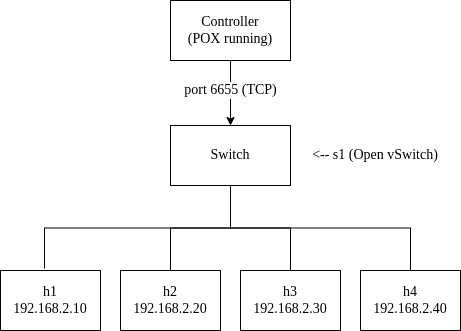

The diagram above was exported from draw.io. Its source (the exported page's mxGraphModel, read from the mxfile embedded in the PNG):
<mxGraphModel dx="466" dy="798" grid="1" gridSize="10" guides="1" tooltips="1" connect="1" arrows="1" fold="1" page="1" pageScale="1" pageWidth="850" pageHeight="1100" math="0" shadow="0">
  <root>
    <mxCell id="0" />
    <mxCell id="1" parent="0" />
    <mxCell id="OtdoInmesKbAFspwOkwQ-12" style="edgeStyle=orthogonalEdgeStyle;rounded=0;orthogonalLoop=1;jettySize=auto;html=1;exitX=0.5;exitY=1;exitDx=0;exitDy=0;entryX=0.5;entryY=0;entryDx=0;entryDy=0;fontFamily=Times New Roman;fontSize=14;" edge="1" parent="1" source="OtdoInmesKbAFspwOkwQ-1" target="OtdoInmesKbAFspwOkwQ-3">
      <mxGeometry relative="1" as="geometry" />
    </mxCell>
    <mxCell id="OtdoInmesKbAFspwOkwQ-13" value="port 6655 (TCP)" style="edgeLabel;html=1;align=center;verticalAlign=middle;resizable=0;points=[];fontFamily=Times New Roman;fontSize=14;" vertex="1" connectable="0" parent="OtdoInmesKbAFspwOkwQ-12">
      <mxGeometry x="-0.1" y="-1" relative="1" as="geometry">
        <mxPoint as="offset" />
      </mxGeometry>
    </mxCell>
    <mxCell id="OtdoInmesKbAFspwOkwQ-1" value="Controller &lt;br&gt;(POX running)" style="rounded=0;whiteSpace=wrap;html=1;fontFamily=Times New Roman;fontSize=14;" vertex="1" parent="1">
      <mxGeometry x="190" y="210" width="120" height="60" as="geometry" />
    </mxCell>
    <mxCell id="OtdoInmesKbAFspwOkwQ-9" style="edgeStyle=orthogonalEdgeStyle;rounded=0;orthogonalLoop=1;jettySize=auto;html=1;exitX=0.5;exitY=1;exitDx=0;exitDy=0;entryX=0.5;entryY=0;entryDx=0;entryDy=0;fontFamily=Times New Roman;fontSize=14;endArrow=none;startFill=0;" edge="1" parent="1" source="OtdoInmesKbAFspwOkwQ-3" target="OtdoInmesKbAFspwOkwQ-5">
      <mxGeometry relative="1" as="geometry" />
    </mxCell>
    <mxCell id="OtdoInmesKbAFspwOkwQ-10" style="edgeStyle=orthogonalEdgeStyle;rounded=0;orthogonalLoop=1;jettySize=auto;html=1;exitX=0.5;exitY=1;exitDx=0;exitDy=0;entryX=0.5;entryY=0;entryDx=0;entryDy=0;fontFamily=Times New Roman;fontSize=14;endArrow=none;startFill=0;" edge="1" parent="1" source="OtdoInmesKbAFspwOkwQ-3" target="OtdoInmesKbAFspwOkwQ-6">
      <mxGeometry relative="1" as="geometry" />
    </mxCell>
    <mxCell id="OtdoInmesKbAFspwOkwQ-11" style="edgeStyle=orthogonalEdgeStyle;rounded=0;orthogonalLoop=1;jettySize=auto;html=1;exitX=0.5;exitY=1;exitDx=0;exitDy=0;entryX=0.5;entryY=0;entryDx=0;entryDy=0;fontFamily=Times New Roman;fontSize=14;endArrow=none;startFill=0;" edge="1" parent="1" source="OtdoInmesKbAFspwOkwQ-3" target="OtdoInmesKbAFspwOkwQ-7">
      <mxGeometry relative="1" as="geometry" />
    </mxCell>
    <mxCell id="OtdoInmesKbAFspwOkwQ-3" value="Switch" style="rounded=0;whiteSpace=wrap;html=1;fontFamily=Times New Roman;fontSize=14;" vertex="1" parent="1">
      <mxGeometry x="190" y="335" width="120" height="60" as="geometry" />
    </mxCell>
    <mxCell id="OtdoInmesKbAFspwOkwQ-4" value="h1&lt;br&gt;192.168.2.10" style="rounded=0;whiteSpace=wrap;html=1;fontFamily=Times New Roman;fontSize=14;" vertex="1" parent="1">
      <mxGeometry x="20" y="480" width="100" height="60" as="geometry" />
    </mxCell>
    <mxCell id="OtdoInmesKbAFspwOkwQ-5" value="h2&lt;br&gt;192.168.2.20" style="rounded=0;whiteSpace=wrap;html=1;fontFamily=Times New Roman;fontSize=14;" vertex="1" parent="1">
      <mxGeometry x="140" y="480" width="100" height="60" as="geometry" />
    </mxCell>
    <mxCell id="OtdoInmesKbAFspwOkwQ-6" value="h3&lt;br&gt;192.168.2.30" style="rounded=0;whiteSpace=wrap;html=1;fontFamily=Times New Roman;fontSize=14;" vertex="1" parent="1">
      <mxGeometry x="260" y="480" width="100" height="60" as="geometry" />
    </mxCell>
    <mxCell id="OtdoInmesKbAFspwOkwQ-7" value="&lt;font style=&quot;font-size: 14px;&quot; face=&quot;Times New Roman&quot;&gt;h4&lt;br&gt;192.168.2.40&lt;/font&gt;" style="rounded=0;whiteSpace=wrap;html=1;" vertex="1" parent="1">
      <mxGeometry x="380" y="480" width="100" height="60" as="geometry" />
    </mxCell>
    <mxCell id="OtdoInmesKbAFspwOkwQ-8" style="edgeStyle=orthogonalEdgeStyle;rounded=0;orthogonalLoop=1;jettySize=auto;html=1;exitX=0.5;exitY=1;exitDx=0;exitDy=0;entryX=0.44;entryY=-0.033;entryDx=0;entryDy=0;entryPerimeter=0;fontFamily=Times New Roman;fontSize=14;endArrow=none;startFill=0;" edge="1" parent="1" source="OtdoInmesKbAFspwOkwQ-3" target="OtdoInmesKbAFspwOkwQ-4">
      <mxGeometry relative="1" as="geometry" />
    </mxCell>
    <mxCell id="OtdoInmesKbAFspwOkwQ-14" value="&amp;lt;-- s1 (Open vSwitch)" style="text;html=1;align=center;verticalAlign=middle;whiteSpace=wrap;rounded=0;fontFamily=Times New Roman;fontSize=14;" vertex="1" parent="1">
      <mxGeometry x="330" y="350" width="130" height="30" as="geometry" />
    </mxCell>
  </root>
</mxGraphModel>